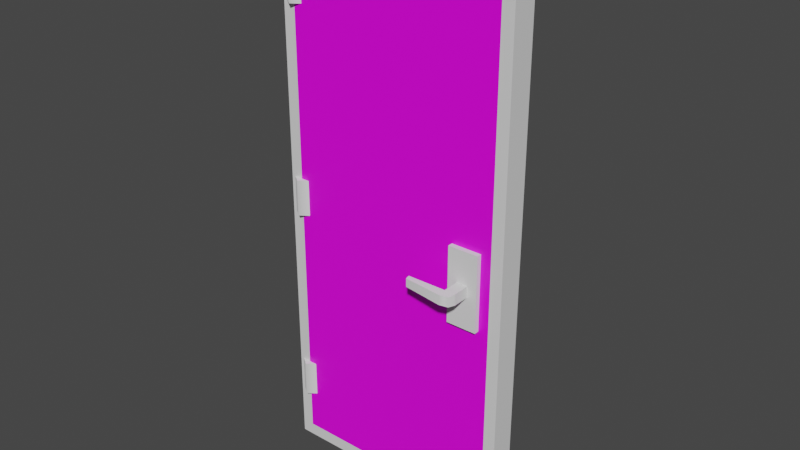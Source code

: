 # Source: metalDoor.blend  (saved by Blender 2.83.18; exported with 4.5.12 LTS)
import bpy
from mathutils import Matrix  # noqa: F401  (used for matrix-valued properties, if any)

bpy.ops.wm.read_factory_settings(use_empty=True)
scene = bpy.context.scene
scene.name = 'Scene'

# ---- collections
col_collection = bpy.data.collections.new('Collection'); scene.collection.children.link(col_collection)

# ---- images (referenced by path relative to the original .blend; pixels are not part of the script)
import os
ASSET_DIR = os.environ.get("B2B_ASSET_DIR", "")  # directory of the original .blend (textures are referenced by path, not embedded)
HERE = os.path.dirname(os.path.abspath(__file__))  # packed textures are extracted next to this script under _unpacked/

def load_image(name, relpath, width, height, colorspace="sRGB"):
    """Load a texture the original file referenced (path relative to the .blend, or extracted next to this script)."""
    p = next((c for c in (os.path.join(HERE, relpath), os.path.join(ASSET_DIR, relpath)) if relpath and os.path.exists(c)), "")
    if p:
        img = bpy.data.images.load(p, check_existing=True)
        img.name = name
    else:  # same state as the original file: an image datablock whose file is absent (Cycles renders it pink)
        img = bpy.data.images.new(name, width, height)
        img.source = "FILE"
        img.filepath = "//" + (relpath or name)
    img.colorspace_settings.name = colorspace
    return img
img_material_001_base_color = load_image('Material.001 Base Color', 'metalDoorTexture.png', 1024, 1024, 'sRGB')

# ---- materials (node trees are filled in below, after node groups)
mat_material = bpy.data.materials.new('Material')
mat_material.alpha_threshold = 0.0
mat_material.use_transparent_shadow = False
mat_material.line_color = (0.0, 0.0, 0.0, 1.0)
mat_material_001 = bpy.data.materials.new('Material.001')
mat_material_001.alpha_threshold = 0.0
mat_material_001.use_transparent_shadow = False
mat_material_001.line_color = (0.0, 0.0, 0.0, 1.0)

# ---- node groups
ng_auto_smooth = bpy.data.node_groups.new('Auto Smooth', 'GeometryNodeTree')
_s = ng_auto_smooth.interface.new_socket(name='Geometry', in_out='OUTPUT', socket_type='NodeSocketGeometry')
_s = ng_auto_smooth.interface.new_socket(name='Geometry', in_out='INPUT', socket_type='NodeSocketGeometry')
_s = ng_auto_smooth.interface.new_socket(name='Angle', in_out='INPUT', socket_type='NodeSocketFloat')
_s.subtype = 'ANGLE'
_s.min_value = 0.0
_s.max_value = 3.142
ng_auto_smooth.is_modifier = True
_N = ng_auto_smooth.nodes; _L = ng_auto_smooth.links
n0 = _N.new('NodeGroupOutput'); n0.name = 'Group Output'; n0.location = (480, -100)
n1 = _N.new('NodeGroupInput'); n1.name = 'Group Input'; n1.location = (-420, -300)
n2 = _N.new('NodeGroupInput'); n2.name = 'Group Input.001'; n2.location = (-60, -100)
n3 = _N.new('GeometryNodeSetShadeSmooth'); n3.name = 'Set Shade Smooth'; n3.location = (120, -100)
n3.domain = 'EDGE'
n4 = _N.new('GeometryNodeSetShadeSmooth'); n4.name = 'Set Shade Smooth.001'; n4.location = (300, -100)
n5 = _N.new('GeometryNodeInputMeshEdgeAngle'); n5.name = 'Edge Angle'; n5.location = (-420, -220)
n6 = _N.new('GeometryNodeInputEdgeSmooth'); n6.name = 'Is Edge Smooth'; n6.location = (-60, -160)
n7 = _N.new('GeometryNodeInputShadeSmooth'); n7.name = 'Is Face Smooth'; n7.location = (-240, -340)
n8 = _N.new('FunctionNodeBooleanMath'); n8.name = 'Boolean Math'; n8.location = (-60, -220)
n9 = _N.new('FunctionNodeCompare'); n9.name = 'Compare'; n9.location = (-240, -180)
n9.operation = 'LESS_EQUAL'
_L.new(n5.outputs[0], n9.inputs[0])
_L.new(n4.outputs[0], n0.inputs[0])
_L.new(n1.outputs[1], n9.inputs[1])
_L.new(n9.outputs[0], n8.inputs[0])
_L.new(n7.outputs[0], n8.inputs[1])
_L.new(n2.outputs[0], n3.inputs[0])
_L.new(n6.outputs[0], n3.inputs[1])
_L.new(n3.outputs[0], n4.inputs[0])
_L.new(n8.outputs[0], n3.inputs[2])
n0.is_active_output = True

# ---- material node trees
mat_material.use_nodes = True; mat_material.node_tree.nodes.clear()
_N = mat_material.node_tree.nodes; _L = mat_material.node_tree.links
n0 = _N.new('ShaderNodeOutputMaterial'); n0.name = 'Material Output'; n0.location = (300, 300)
n1 = _N.new('ShaderNodeBsdfPrincipled'); n1.name = 'Principled BSDF'; n1.location = (10, 300)
n1.distribution = 'GGX'
n1.subsurface_method = 'BURLEY'
n1.inputs[2].default_value = 0.4
n1.inputs[3].default_value = 1.45
n1.inputs[27].default_value = (0.0, 0.0, 0.0, 1.0)
n1.inputs[28].default_value = 1.0
_L.new(n1.outputs[0], n0.inputs[0])
n0.is_active_output = True
mat_material_001.use_nodes = True; mat_material_001.node_tree.nodes.clear()
_N = mat_material_001.node_tree.nodes; _L = mat_material_001.node_tree.links
n0 = _N.new('ShaderNodeOutputMaterial'); n0.name = 'Material Output'; n0.location = (300, 300)
n1 = _N.new('ShaderNodeBsdfPrincipled'); n1.name = 'Principled BSDF'; n1.location = (10, 300)
n1.distribution = 'GGX'
n1.subsurface_method = 'BURLEY'
n1.inputs[2].default_value = 0.4
n1.inputs[3].default_value = 1.45
n1.inputs[27].default_value = (0.0, 0.0, 0.0, 1.0)
n1.inputs[28].default_value = 1.0
n2 = _N.new('ShaderNodeTexImage'); n2.name = 'Image Texture'; n2.location = (-280, 275)
n2.image = img_material_001_base_color
_L.new(n1.outputs[0], n0.inputs[0])
_L.new(n2.outputs[0], n1.inputs[0])
n0.is_active_output = True

# ---- world
world_world = bpy.data.worlds.new('World'); scene.world = world_world
world_world.use_nodes = True; world_world.node_tree.nodes.clear()
_N = world_world.node_tree.nodes; _L = world_world.node_tree.links
n0 = _N.new('ShaderNodeOutputWorld'); n0.name = 'World Output'; n0.location = (300, 300)
n1 = _N.new('ShaderNodeBackground'); n1.name = 'Background'; n1.location = (10, 300)
n1.inputs[0].default_value = (0.05088, 0.05088, 0.05088, 1.0)
_L.new(n1.outputs[0], n0.inputs[0])
n0.is_active_output = True
world_world.color = (0.05088, 0.05088, 0.05088)
world_world.use_sun_shadow = False
world_world.sun_shadow_jitter_overblur = 0.0

# ---- meshes
me_cube = bpy.data.meshes.new('Cube')
me_cube.from_pydata([(1.0, 1.0, 1.0), (1.0, 1.0, -1.0), (1.0, -1.0, 1.0), (1.0, -1.0, -1.0), (-1.0, 1.0, 1.0), (-1.0, 1.0, -1.0), (-1.0, -1.0, 1.0), (-1.0, -1.0, -1.0), (-0.9, -1.0, -0.9548), (-0.9, 1.0, -0.9548), (-0.9, -1.0, 0.9548), (-0.9, 1.0, 0.9548), (0.9, -1.0, 0.9548), (0.9, 1.0, 0.9548), (0.9, -1.0, -0.9548), (0.9, 1.0, -0.9548)], [], [(0, 4, 6, 2), (3, 2, 12, 14, 8, 7), (7, 6, 4, 5), (5, 1, 3, 7), (1, 0, 2, 3), (5, 4, 11, 9, 15, 1), (8, 9, 11, 10), (1, 15, 13, 11, 4, 0), (13, 12, 10, 11), (7, 8, 10, 12, 2, 6), (15, 14, 12, 13), (9, 8, 14, 15)])
_uv = me_cube.uv_layers.new(name='UVMap')
_uv.uv.foreach_set('vector', [0.6934, 0.8388, 0.6934, 0.9748, 0.5505, 0.9748, 0.5505, 0.8388, 0.1988, 0.9887, 0.1988, 0.5819, 0.2081, 0.5911, 0.2081, 0.9795, 0.3753, 0.9795, 0.3846, 0.9887, 0.5505, 0.9748, 0.4076, 0.9748, 0.4076, 0.8388, 0.5505, 0.8388, 0.8397, 0.9752, 0.8397, 0.8391, 0.9826, 0.8391, 0.9826, 0.9752, 0.8379, 0.9749, 0.695, 0.9749, 0.695, 0.8388, 0.8379, 0.8388, 0.1852, 0.5662, 0.1852, 0.9935, 0.1764, 0.9838, 0.1764, 0.5758, 0.01721, 0.5758, 0.008368, 0.5662, 0.989, 0.6779, 0.989, 0.8139, 0.8525, 0.8139, 0.8525, 0.6779, 0.008368, 0.5662, 0.01721, 0.5758, 0.01721, 0.9838, 0.1764, 0.9838, 0.1852, 0.9935, 0.008368, 0.9935, 0.9843, 0.2657, 0.9843, 0.4017, 0.8557, 0.4017, 0.8557, 0.2657, 0.3846, 0.9887, 0.3753, 0.9795, 0.3753, 0.5911, 0.2081, 0.5911, 0.1988, 0.5819, 0.3846, 0.5819, 0.989, 0.4028, 0.989, 0.5388, 0.8525, 0.5388, 0.8525, 0.4028, 0.857, 0.6764, 0.857, 0.5403, 0.9856, 0.5403, 0.9856, 0.6764])
me_cube.materials.append(mat_material)
me_cube.use_remesh_preserve_volume = False
me_cube.use_remesh_preserve_attributes = False
me_cube.use_mirror_vertex_groups = False
me_cube.update()
me_cube_001 = bpy.data.meshes.new('Cube.001')
me_cube_001.from_pydata([(2.011, 2.0, 2.047), (2.011, 2.0, 0.04733), (2.011, -1.192e-07, 2.047), (2.011, -1.192e-07, 0.04733), (0.01111, 2.0, 2.047), (0.01111, 2.0, 0.04733), (0.01111, -1.192e-07, 2.047), (0.01111, -1.192e-07, 0.04733), (1.561, 2.0, 0.08692), (0.1018, 2.0, 0.08692), (1.561, 2.0, 2.008), (0.1018, 2.0, 2.008), (1.561, 0.6091, 0.08692), (0.1018, 0.6091, 0.08692), (1.561, 0.6091, 2.008), (0.1018, 0.6091, 2.008)], [], [(0, 4, 6, 2), (3, 2, 6, 7), (7, 6, 4, 5), (5, 1, 3, 7), (1, 0, 2, 3), (5, 4, 11, 9), (9, 11, 15, 13), (1, 5, 9, 8), (4, 0, 10, 11), (0, 1, 8, 10), (13, 15, 14, 12), (8, 9, 13, 12), (11, 10, 14, 15), (10, 8, 12, 14)])
_uv = me_cube_001.uv_layers.new(name='UVMap')
_uv.uv.foreach_set('vector', [0.3459, 0.005811, 0.4562, 0.005811, 0.4562, 0.1108, 0.3459, 0.1108, 0.2153, 0.1333, 0.2153, 0.5482, 0.02584, 0.5482, 0.02584, 0.1333, 0.3436, 0.1109, 0.2333, 0.1109, 0.2333, 0.005834, 0.3436, 0.005834, 0.1216, 0.1107, 0.1216, 0.00563, 0.2319, 0.00563, 0.2319, 0.1107, 0.1206, 0.1107, 0.01026, 0.1107, 0.01026, 0.005651, 0.1206, 0.005651, 0.5806, 0.1302, 0.5806, 0.5452, 0.572, 0.5369, 0.572, 0.1384, 0.7172, 0.1116, 0.7172, 0.01077, 0.7939, 0.01077, 0.7939, 0.1116, 0.3911, 0.1302, 0.5806, 0.1302, 0.572, 0.1384, 0.4338, 0.1384, 0.5806, 0.5452, 0.3911, 0.5452, 0.4338, 0.5369, 0.572, 0.5369, 0.3911, 0.5452, 0.3911, 0.1302, 0.4338, 0.1384, 0.4338, 0.5369, 0.3635, 0.1393, 0.3635, 0.5378, 0.2253, 0.5378, 0.2253, 0.1393, 0.5585, 0.0235, 0.5585, 0.1001, 0.4818, 0.1001, 0.4818, 0.0235, 0.6398, 0.1028, 0.6398, 0.02613, 0.7166, 0.02613, 0.7166, 0.1028, 0.6378, 0.01014, 0.6378, 0.111, 0.5611, 0.111, 0.5611, 0.01014])
me_cube_001.materials.append(mat_material_001)
me_cube_001.use_remesh_preserve_volume = False
me_cube_001.use_remesh_preserve_attributes = False
me_cube_001.use_mirror_vertex_groups = False
me_cube_001.update()
me_cube_002 = bpy.data.meshes.new('Cube.002')
me_cube_002.from_pydata([(-1.0, -1.0, -1.0), (-1.0, -1.0, 1.0), (-1.0, 1.0, -1.0), (-1.0, 1.0, 1.0), (1.0, -1.0, -1.0), (1.0, -1.0, 1.0), (1.0, 1.0, -1.0), (1.0, 1.0, 1.0)], [], [(0, 1, 3, 2), (2, 3, 7, 6), (6, 7, 5, 4), (4, 5, 1, 0), (2, 6, 4, 0), (7, 3, 1, 5)])
_uv = me_cube_002.uv_layers.new(name='UVMap')
_uv.uv.foreach_set('vector', [0.904, 0.1405, 0.904, 0.1954, 0.8516, 0.1954, 0.8516, 0.1405, 0.9744, 0.0804, 0.9744, 0.1354, 0.8435, 0.1354, 0.8435, 0.0804, 0.904, 0.1955, 0.904, 0.2504, 0.8516, 0.2504, 0.8516, 0.1955, 0.9752, 0.07683, 0.8444, 0.07683, 0.8444, 0.02185, 0.9752, 0.02185, 0.9564, 0.1401, 0.9564, 0.1951, 0.9041, 0.1951, 0.9041, 0.1401, 0.904, 0.1955, 0.9563, 0.1955, 0.9563, 0.2504, 0.904, 0.2504])
me_cube_002.use_remesh_fix_poles = True
me_cube_002.use_remesh_preserve_attributes = False
me_cube_002.use_mirror_vertex_groups = False
me_cube_002.update()
me_cube_003 = bpy.data.meshes.new('Cube.003')
me_cube_003.from_pydata([(-1.0, -0.8578, -1.0), (-1.0, -0.8578, 1.0), (-1.0, 1.0, -1.0), (-1.0, 1.0, 1.0), (1.0, -0.8578, -1.0), (1.0, -0.8578, 1.0), (1.0, 1.0, -1.0), (1.0, 1.0, 1.0), (-0.8872, -1.071, -0.8872), (-0.8872, -1.071, 0.8872), (0.6555, -1.026, 0.8872), (0.6555, -1.026, -0.8872), (-8.062, -0.9486, 0.7533), (-8.062, -0.9486, -0.7533), (-8.175, -0.8425, 0.849), (-8.175, -0.8425, -0.849)], [], [(0, 1, 3, 2), (2, 3, 7, 6), (6, 7, 5, 4), (5, 1, 9, 10), (2, 6, 4, 0), (7, 3, 1, 5), (11, 10, 9, 8), (4, 5, 10, 11), (1, 0, 15, 14), (0, 4, 11, 8), (0, 8, 13, 15), (9, 1, 14, 12), (8, 9, 12, 13)])
me_cube_003.polygons.foreach_set('use_smooth', [True] * 13)
_uv = me_cube_003.uv_layers.new(name='UVMap')
_uv.uv.foreach_set('vector', [0.598, 0.7079, 0.598, 0.6567, 0.6479, 0.6567, 0.6479, 0.7079, 0.598, 0.6567, 0.598, 0.6056, 0.6517, 0.6056, 0.6517, 0.6567, 0.7817, 0.7557, 0.8431, 0.7557, 0.8431, 0.8089, 0.7817, 0.8089, 0.7182, 0.8142, 0.7182, 0.7558, 0.7273, 0.759, 0.7273, 0.8109, 0.5977, 0.6028, 0.5978, 0.5444, 0.6535, 0.5442, 0.6535, 0.6026, 0.6625, 0.8141, 0.6625, 0.7556, 0.7182, 0.7558, 0.7182, 0.8142, 0.7817, 0.8108, 0.7273, 0.8108, 0.7273, 0.759, 0.7817, 0.759, 0.7817, 0.8089, 0.8431, 0.8089, 0.8396, 0.8175, 0.7852, 0.8175, 0.598, 0.6567, 0.598, 0.7079, 0.598, 0.7079, 0.598, 0.6567, 0.6535, 0.6026, 0.6535, 0.5442, 0.6625, 0.5475, 0.6625, 0.5994, 0.6535, 0.6026, 0.6625, 0.5994, 0.6625, 0.5994, 0.6535, 0.6026, 0.7273, 0.759, 0.7182, 0.7558, 0.7182, 0.7558, 0.7273, 0.759, 0.7817, 0.759, 0.7273, 0.759, 0.7273, 0.759, 0.7817, 0.759])
me_cube_003.use_remesh_fix_poles = True
me_cube_003.use_remesh_preserve_attributes = False
me_cube_003.use_mirror_vertex_groups = False
me_cube_003.update()
me_cube_004 = bpy.data.meshes.new('Cube.004')
me_cube_004.from_pydata([(-0.7279, -0.7279, -1.0), (-0.7279, -0.7279, 1.0), (-1.0, 1.0, -1.0), (-1.0, 1.0, 1.0), (1.0, -1.0, -1.0), (1.0, -1.0, 1.0), (0.7279, 0.7279, -1.0), (0.7279, 0.7279, 1.0)], [], [(0, 1, 3, 2), (2, 3, 7, 6), (6, 7, 5, 4), (4, 5, 1, 0), (2, 6, 4, 0), (7, 3, 1, 5)])
me_cube_004.polygons.foreach_set('use_smooth', [True] * 6)
_uv = me_cube_004.uv_layers.new(name='UVMap')
_uv.uv.foreach_set('vector', [0.6951, 0.1647, 0.7599, 0.1647, 0.7599, 0.2295, 0.6951, 0.2295, 0.6951, 0.2295, 0.7599, 0.2295, 0.7599, 0.2942, 0.6951, 0.2942, 0.6951, 0.2942, 0.7599, 0.2942, 0.7599, 0.359, 0.6951, 0.359, 0.6951, 0.359, 0.7599, 0.359, 0.7599, 0.4237, 0.6951, 0.4237, 0.6304, 0.2942, 0.6951, 0.2942, 0.6951, 0.359, 0.6304, 0.359, 0.7599, 0.2942, 0.8246, 0.2942, 0.8246, 0.359, 0.7599, 0.359])
me_cube_004.use_remesh_fix_poles = True
me_cube_004.use_remesh_preserve_attributes = False
me_cube_004.use_mirror_vertex_groups = False
me_cube_004.update()
me_cube_005 = bpy.data.meshes.new('Cube.005')
me_cube_005.from_pydata([(-0.7279, -0.7279, -1.0), (-0.7279, -0.7279, 1.0), (-1.0, 1.0, -1.0), (-1.0, 1.0, 1.0), (1.0, -1.0, -1.0), (1.0, -1.0, 1.0), (0.7279, 0.7279, -1.0), (0.7279, 0.7279, 1.0)], [], [(0, 1, 3, 2), (2, 3, 7, 6), (6, 7, 5, 4), (4, 5, 1, 0), (2, 6, 4, 0), (7, 3, 1, 5)])
me_cube_005.polygons.foreach_set('use_smooth', [True] * 6)
_uv = me_cube_005.uv_layers.new(name='UVMap')
_uv.uv.foreach_set('vector', [0.6951, 0.1647, 0.7599, 0.1647, 0.7599, 0.2295, 0.6951, 0.2295, 0.6951, 0.2295, 0.7599, 0.2295, 0.7599, 0.2942, 0.6951, 0.2942, 0.6951, 0.2942, 0.7599, 0.2942, 0.7599, 0.359, 0.6951, 0.359, 0.6951, 0.359, 0.7599, 0.359, 0.7599, 0.4237, 0.6951, 0.4237, 0.6304, 0.2942, 0.6951, 0.2942, 0.6951, 0.359, 0.6304, 0.359, 0.7599, 0.2942, 0.8246, 0.2942, 0.8246, 0.359, 0.7599, 0.359])
me_cube_005.use_remesh_fix_poles = True
me_cube_005.use_remesh_preserve_attributes = False
me_cube_005.use_mirror_vertex_groups = False
me_cube_005.update()
me_cube_006 = bpy.data.meshes.new('Cube.006')
me_cube_006.from_pydata([(-0.7279, -0.7279, -1.0), (-0.7279, -0.7279, 1.0), (-1.0, 1.0, -1.0), (-1.0, 1.0, 1.0), (1.0, -1.0, -1.0), (1.0, -1.0, 1.0), (0.7279, 0.7279, -1.0), (0.7279, 0.7279, 1.0)], [], [(0, 1, 3, 2), (2, 3, 7, 6), (6, 7, 5, 4), (4, 5, 1, 0), (2, 6, 4, 0), (7, 3, 1, 5)])
me_cube_006.polygons.foreach_set('use_smooth', [True] * 6)
_uv = me_cube_006.uv_layers.new(name='UVMap')
_uv.uv.foreach_set('vector', [0.6951, 0.1647, 0.7599, 0.1647, 0.7599, 0.2295, 0.6951, 0.2295, 0.6951, 0.2295, 0.7599, 0.2295, 0.7599, 0.2942, 0.6951, 0.2942, 0.6951, 0.2942, 0.7599, 0.2942, 0.7599, 0.359, 0.6951, 0.359, 0.6951, 0.359, 0.7599, 0.359, 0.7599, 0.4237, 0.6951, 0.4237, 0.6304, 0.2942, 0.6951, 0.2942, 0.6951, 0.359, 0.6304, 0.359, 0.7599, 0.2942, 0.8246, 0.2942, 0.8246, 0.359, 0.7599, 0.359])
me_cube_006.use_remesh_fix_poles = True
me_cube_006.use_remesh_preserve_attributes = False
me_cube_006.use_mirror_vertex_groups = False
me_cube_006.update()

# ---- objects
ob_cube = bpy.data.objects.new('Cube', me_cube)
ob_cube_001 = bpy.data.objects.new('Cube.001', me_cube_001)
ob_cube_002 = bpy.data.objects.new('Cube.002', me_cube_002)
ob_cube_003 = bpy.data.objects.new('Cube.003', me_cube_003)
ob_cube_004 = bpy.data.objects.new('Cube.004', me_cube_004)
ob_cube_005 = bpy.data.objects.new('Cube.005', me_cube_005)
ob_cube_006 = bpy.data.objects.new('Cube.006', me_cube_006)

# ---- transforms, parenting, visibility, modifiers, constraints
ob_cube.location = (0.0, 0.0, 0.0)
ob_cube.scale = (1.0, 0.105, 2.3)
ob_cube.lock_rotations_4d = False
ob_cube.empty_display_type = 'ARROWS'
ob_cube.lineart.crease_threshold = 0.0
ob_cube_001.location = (-0.91, -0.105, -2.3)
ob_cube_001.scale = (0.9, 0.105, 2.196)
ob_cube_001.lock_rotations_4d = False
ob_cube_001.empty_display_type = 'ARROWS'
ob_cube_001.lineart.crease_threshold = 0.0
ob_cube_002.location = (0.6883, 0.0, -0.2332)
ob_cube_002.scale = (0.1266, 0.1465, 0.314)
ob_cube_002.lineart.crease_threshold = 0.0
ob_cube_003.location = (0.6883, -2.753e-07, -0.2332)
ob_cube_003.scale = (0.04574, 0.3325, 0.04574)
ob_cube_003.lineart.crease_threshold = 0.0
_m = ob_cube_003.modifiers.new('Mirror', 'MIRROR')
_m.use_axis = (False, True, False)
_m.use_bisect_axis = (False, True, False)
_m.use_bisect_flip_axis = (False, True, False)
_m = ob_cube_003.modifiers.new('Auto Smooth', 'NODES')
_m.node_group = ng_auto_smooth
_gi = [s.identifier for s in ng_auto_smooth.interface.items_tree if s.item_type == 'SOCKET' and s.in_out == 'INPUT']
_m[_gi[1]] = 0.5236  # Angle
ob_cube_004.location = (-0.8998, -0.105, 1.693)
ob_cube_004.rotation_euler = (0.0, -0.0, 0.7854)
ob_cube_004.scale = (0.05, 0.05, 0.15)
ob_cube_004.lineart.crease_threshold = 0.0
_m = ob_cube_004.modifiers.new('Auto Smooth', 'NODES')
_m.node_group = ng_auto_smooth
_gi = [s.identifier for s in ng_auto_smooth.interface.items_tree if s.item_type == 'SOCKET' and s.in_out == 'INPUT']
_m[_gi[1]] = 1.55  # Angle
ob_cube_005.location = (-0.8998, -0.105, -1.693)
ob_cube_005.rotation_euler = (0.0, -0.0, 0.7854)
ob_cube_005.scale = (0.05, 0.05, 0.15)
ob_cube_005.lineart.crease_threshold = 0.0
_m = ob_cube_005.modifiers.new('Auto Smooth', 'NODES')
_m.node_group = ng_auto_smooth
_gi = [s.identifier for s in ng_auto_smooth.interface.items_tree if s.item_type == 'SOCKET' and s.in_out == 'INPUT']
_m[_gi[1]] = 1.536  # Angle
ob_cube_006.location = (-0.8998, -0.105, 0.0)
ob_cube_006.rotation_euler = (0.0, -0.0, 0.7854)
ob_cube_006.scale = (0.05, 0.05, 0.15)
ob_cube_006.lineart.crease_threshold = 0.0
_m = ob_cube_006.modifiers.new('Auto Smooth', 'NODES')
_m.node_group = ng_auto_smooth
_gi = [s.identifier for s in ng_auto_smooth.interface.items_tree if s.item_type == 'SOCKET' and s.in_out == 'INPUT']
_m[_gi[1]] = 1.536  # Angle

# ---- collection membership
col_collection.objects.link(ob_cube)
col_collection.objects.link(ob_cube_001)
col_collection.objects.link(ob_cube_002)
col_collection.objects.link(ob_cube_003)
col_collection.objects.link(ob_cube_004)
col_collection.objects.link(ob_cube_005)
col_collection.objects.link(ob_cube_006)

# ---- scene / render settings (as saved in the file)
scene.frame_start = 1; scene.frame_end = 250; scene.frame_set(0)
scene.render.engine = 'BLENDER_EEVEE_NEXT'
scene.cycles.use_denoising = False
scene.cycles.samples = 128
scene.cycles.sampling_pattern = 'TABULATED_SOBOL'
scene.cycles.use_adaptive_sampling = False
scene.cycles.use_light_tree = False
scene.view_settings.view_transform = 'Filmic'
bpy.context.view_layer.update()

# ---- added for rendering (the .blend has no active camera and no usable light): camera, sun
cam_auto = bpy.data.cameras.new('AutoCamera')
cam_auto.lens = 50.0
cam_auto.sensor_width = 36.0
cam_auto.clip_end = 1000.0
ob_auto_camera = bpy.data.objects.new('AutoCamera', cam_auto)
scene.collection.objects.link(ob_auto_camera)
ob_auto_camera.location = (4.68746, -5.62495, 3.74997)
ob_auto_camera.rotation_euler = (1.09748, -7.21219e-08, 0.694738)
scene.camera = ob_auto_camera
light_auto_sun = bpy.data.lights.new('AutoSun', 'SUN')
light_auto_sun.energy = 3.0
light_auto_sun.angle = 0.0523599
ob_auto_sun = bpy.data.objects.new('AutoSun', light_auto_sun)
scene.collection.objects.link(ob_auto_sun)
ob_auto_sun.rotation_euler = (0.872665, 0.174533, 0.523599)
bpy.context.view_layer.update()
